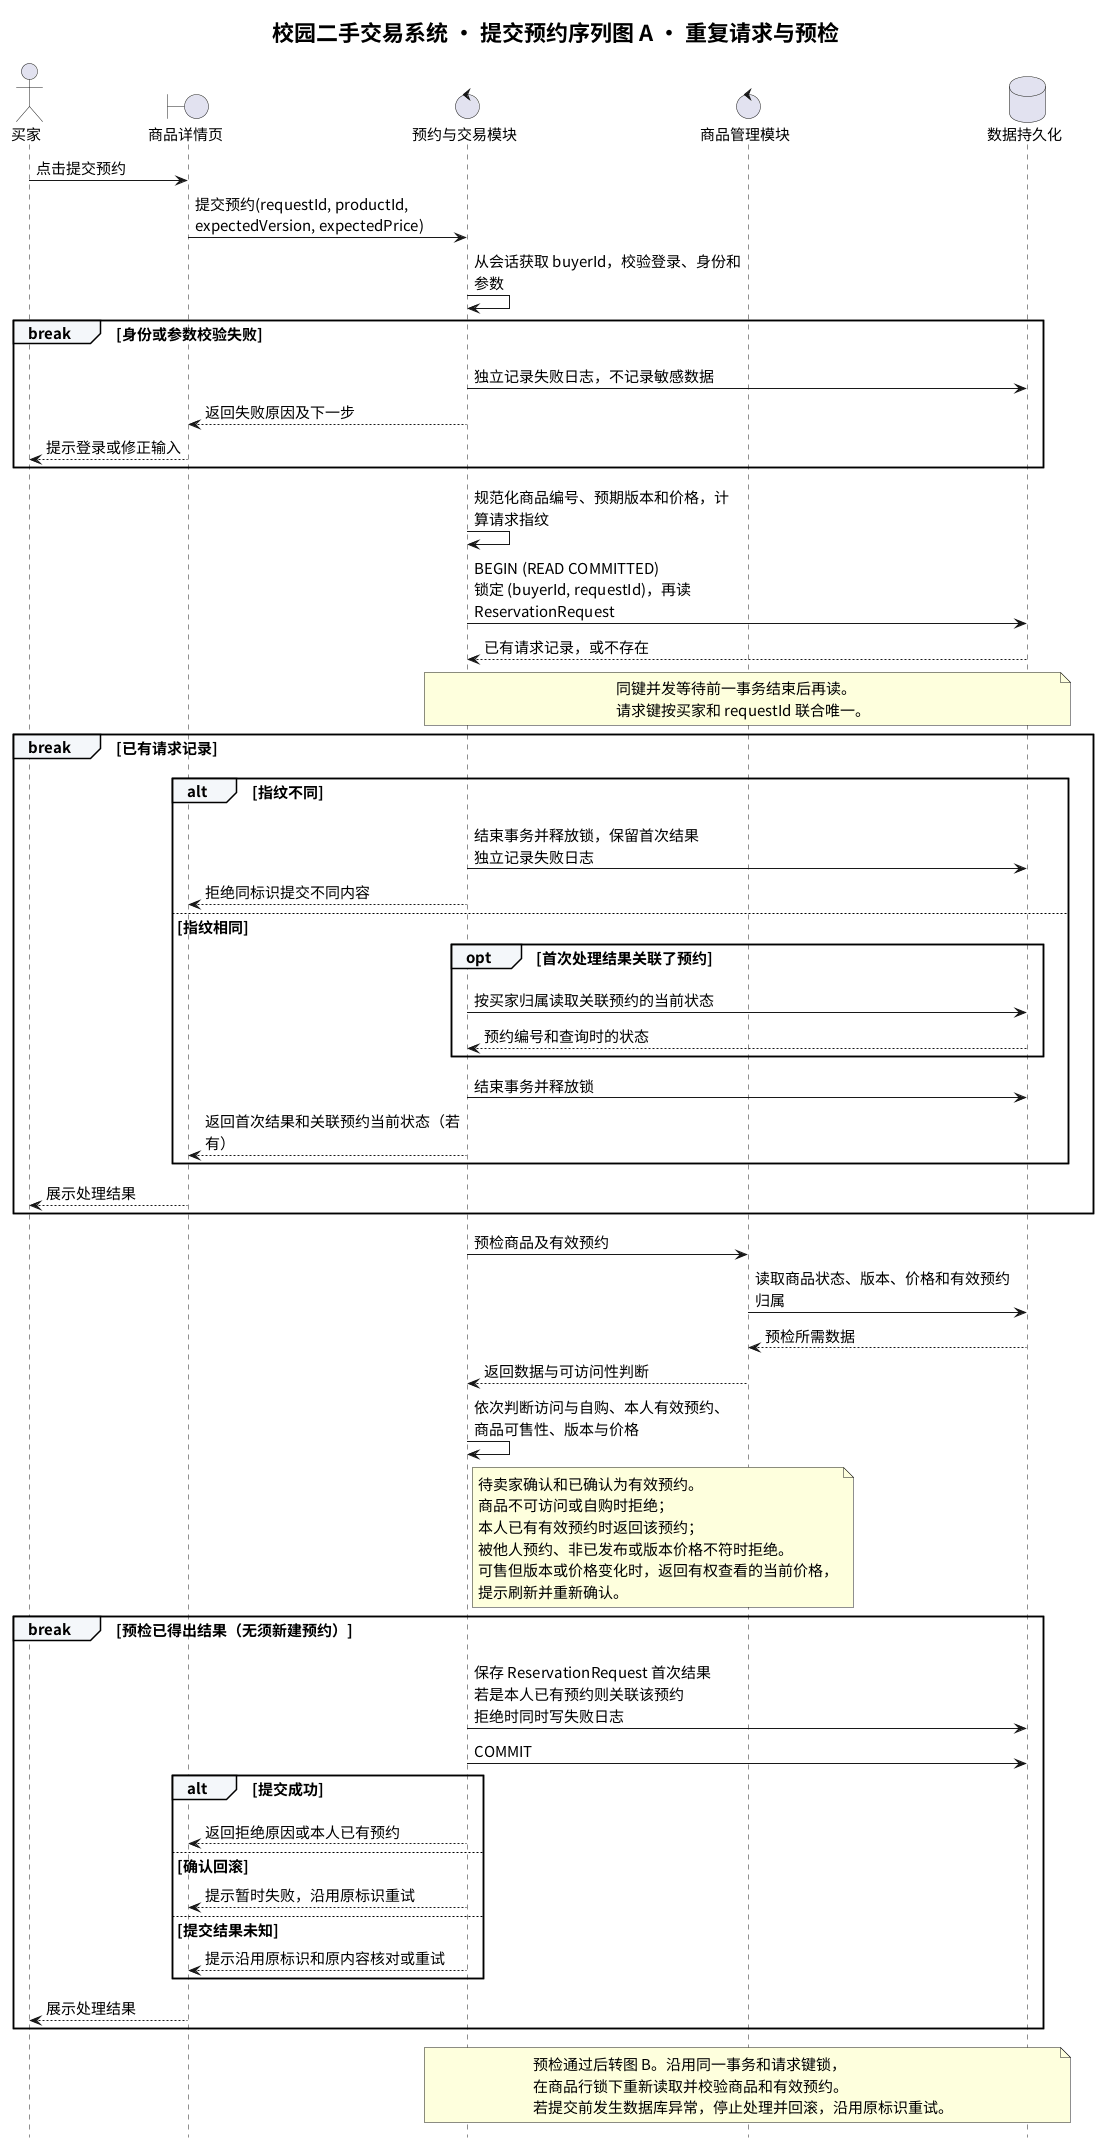

The diagram above was rendered by PlantUML. Its source (embedded in the PNG):
@startuml
skinparam defaultFontName Noto Sans CJK SC
skinparam defaultFontSize 15
skinparam titleFontSize 22
skinparam shadowing false
skinparam sequenceMessageAlign left
skinparam maxMessageSize 270
skinparam sequenceGroupBackgroundColor #F4F7FA
skinparam sequenceParticipantBackgroundColor #EAF2F8
hide footbox
title 校园二手交易系统 · 提交预约序列图 A · 重复请求与预检

actor "买家" as Buyer
boundary "商品详情页" as UI
control "预约与交易模块" as Booking
control "商品管理模块" as Product
database "数据持久化" as DB

Buyer -> UI : 点击提交预约
UI -> Booking : 提交预约(requestId, productId,\nexpectedVersion, expectedPrice)
Booking -> Booking : 从会话获取 buyerId，校验登录、身份和参数
break 身份或参数校验失败
  Booking -> DB : 独立记录失败日志，不记录敏感数据
  Booking --> UI : 返回失败原因及下一步
  UI --> Buyer : 提示登录或修正输入
end

Booking -> Booking : 规范化商品编号、预期版本和价格，计算请求指纹
Booking -> DB : BEGIN (READ COMMITTED)\n锁定 (buyerId, requestId)，再读 ReservationRequest
DB --> Booking : 已有请求记录，或不存在
note over Booking, DB
  同键并发等待前一事务结束后再读。
  请求键按买家和 requestId 联合唯一。
end note

break 已有请求记录
  alt 指纹不同
    Booking -> DB : 结束事务并释放锁，保留首次结果\n独立记录失败日志
    Booking --> UI : 拒绝同标识提交不同内容
  else 指纹相同
    opt 首次处理结果关联了预约
      Booking -> DB : 按买家归属读取关联预约的当前状态
      DB --> Booking : 预约编号和查询时的状态
    end
    Booking -> DB : 结束事务并释放锁
    Booking --> UI : 返回首次结果和关联预约当前状态（若有）
  end
  UI --> Buyer : 展示处理结果
end

Booking -> Product : 预检商品及有效预约
Product -> DB : 读取商品状态、版本、价格和有效预约归属
DB --> Product : 预检所需数据
Product --> Booking : 返回数据与可访问性判断
Booking -> Booking : 依次判断访问与自购、本人有效预约、\n商品可售性、版本与价格
note right of Booking
  待卖家确认和已确认为有效预约。
  商品不可访问或自购时拒绝；
  本人已有有效预约时返回该预约；
  被他人预约、非已发布或版本价格不符时拒绝。
  可售但版本或价格变化时，返回有权查看的当前价格，
  提示刷新并重新确认。
end note

break 预检已得出结果（无须新建预约）
  Booking -> DB : 保存 ReservationRequest 首次结果\n若是本人已有预约则关联该预约\n拒绝时同时写失败日志
  Booking -> DB : COMMIT
  alt 提交成功
    Booking --> UI : 返回拒绝原因或本人已有预约
  else 确认回滚
    Booking --> UI : 提示暂时失败，沿用原标识重试
  else 提交结果未知
    Booking --> UI : 提示沿用原标识和原内容核对或重试
  end
  UI --> Buyer : 展示处理结果
end

note over Booking, DB
  预检通过后转图 B。沿用同一事务和请求键锁，
  在商品行锁下重新读取并校验商品和有效预约。
  若提交前发生数据库异常，停止处理并回滚，沿用原标识重试。
end note
@enduml